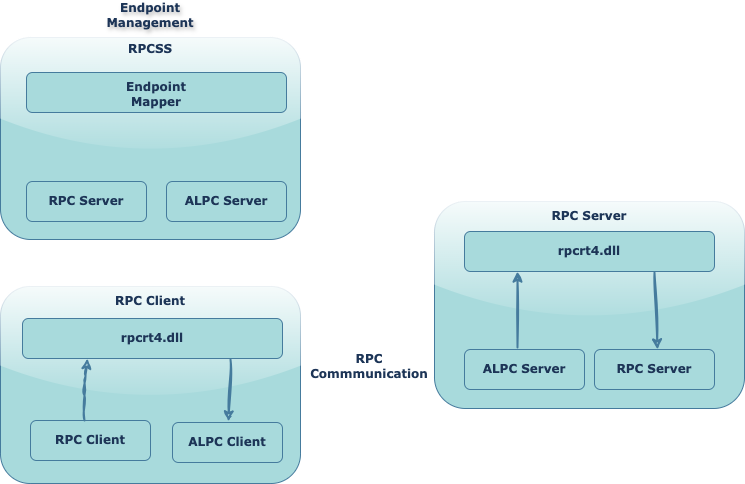

The diagram above was exported from draw.io. Its source (the exported page's mxGraphModel, read from the mxfile embedded in the PNG):
<mxGraphModel dx="1434" dy="819" grid="0" gridSize="10" guides="1" tooltips="1" connect="1" arrows="1" fold="1" page="1" pageScale="1" pageWidth="850" pageHeight="1100" background="none" math="0" shadow="0">
  <root>
    <mxCell id="0" />
    <mxCell id="1" parent="0" />
    <mxCell id="_CSOo2sO-5FcJnUBDyMp-1" value="" style="rounded=1;whiteSpace=wrap;html=1;fillColor=#A8DADC;strokeColor=#457B9D;fontFamily=Verdana;glass=1;shadow=0;labelBackgroundColor=none;fontColor=#1D3557;" parent="1" vertex="1">
      <mxGeometry x="490" y="367" width="310" height="207" as="geometry" />
    </mxCell>
    <mxCell id="_CSOo2sO-5FcJnUBDyMp-4" value="rpcrt4.dll" style="rounded=1;whiteSpace=wrap;html=1;fillColor=#A8DADC;strokeColor=#457B9D;fontFamily=Verdana;fontStyle=1;fontColor=#1D3557;labelBackgroundColor=none;" parent="1" vertex="1">
      <mxGeometry x="520" y="397" width="250" height="40" as="geometry" />
    </mxCell>
    <mxCell id="_CSOo2sO-5FcJnUBDyMp-5" value="ALPC Server" style="rounded=1;whiteSpace=wrap;html=1;fillColor=#A8DADC;strokeColor=#457B9D;fontFamily=Verdana;fontStyle=1;fontColor=#1D3557;labelBackgroundColor=none;" parent="1" vertex="1">
      <mxGeometry x="520" y="515" width="120" height="40" as="geometry" />
    </mxCell>
    <mxCell id="_CSOo2sO-5FcJnUBDyMp-8" value="RPC Server" style="rounded=1;whiteSpace=wrap;html=1;fillColor=#A8DADC;strokeColor=#457B9D;fontFamily=Verdana;fontStyle=1;fontColor=#1D3557;labelBackgroundColor=none;" parent="1" vertex="1">
      <mxGeometry x="650" y="515" width="120" height="40" as="geometry" />
    </mxCell>
    <mxCell id="_CSOo2sO-5FcJnUBDyMp-9" value="" style="rounded=1;whiteSpace=wrap;html=1;fillColor=#A8DADC;strokeColor=#457B9D;glass=1;labelBackgroundColor=none;fontColor=#1D3557;" parent="1" vertex="1">
      <mxGeometry x="56" y="452" width="300" height="197" as="geometry" />
    </mxCell>
    <mxCell id="_CSOo2sO-5FcJnUBDyMp-10" value="" style="rounded=1;whiteSpace=wrap;html=1;fillColor=#A8DADC;strokeColor=#457B9D;glass=1;labelBackgroundColor=none;fontColor=#1D3557;" parent="1" vertex="1">
      <mxGeometry x="56" y="203" width="300" height="202" as="geometry" />
    </mxCell>
    <mxCell id="_CSOo2sO-5FcJnUBDyMp-12" value="rpcrt4.dll" style="rounded=1;whiteSpace=wrap;html=1;fillColor=#A8DADC;strokeColor=#457B9D;fontFamily=Verdana;fontStyle=1;fontColor=#1D3557;labelBackgroundColor=none;" parent="1" vertex="1">
      <mxGeometry x="78" y="484" width="260" height="40" as="geometry" />
    </mxCell>
    <mxCell id="_CSOo2sO-5FcJnUBDyMp-15" value="RPC Client" style="rounded=1;whiteSpace=wrap;html=1;fillColor=#A8DADC;strokeColor=#457B9D;fontFamily=Verdana;fontStyle=1;labelBackgroundColor=none;fontColor=#1D3557;" parent="1" vertex="1">
      <mxGeometry x="86" y="586" width="120" height="40" as="geometry" />
    </mxCell>
    <mxCell id="_CSOo2sO-5FcJnUBDyMp-16" value="ALPC Client" style="rounded=1;whiteSpace=wrap;html=1;fillColor=#A8DADC;strokeColor=#457B9D;labelBackgroundColor=none;fontFamily=Verdana;fontStyle=1;fontColor=#1D3557;" parent="1" vertex="1">
      <mxGeometry x="228" y="588" width="110" height="40" as="geometry" />
    </mxCell>
    <mxCell id="_CSOo2sO-5FcJnUBDyMp-17" value="" style="rounded=1;whiteSpace=wrap;html=1;fillColor=#A8DADC;strokeColor=#457B9D;labelBackgroundColor=none;fontColor=#1D3557;" parent="1" vertex="1">
      <mxGeometry x="82" y="238" width="260" height="40" as="geometry" />
    </mxCell>
    <mxCell id="_CSOo2sO-5FcJnUBDyMp-18" value="RPC Server" style="rounded=1;whiteSpace=wrap;html=1;fillColor=#A8DADC;strokeColor=#457B9D;fontFamily=Verdana;fontStyle=1;labelBackgroundColor=none;fontColor=#1D3557;" parent="1" vertex="1">
      <mxGeometry x="82" y="347" width="120" height="40" as="geometry" />
    </mxCell>
    <mxCell id="_CSOo2sO-5FcJnUBDyMp-19" value="ALPC Server" style="rounded=1;whiteSpace=wrap;html=1;fillColor=#A8DADC;strokeColor=#457B9D;fontFamily=Verdana;fontStyle=1;labelBackgroundColor=none;fontColor=#1D3557;" parent="1" vertex="1">
      <mxGeometry x="222" y="347" width="120" height="40" as="geometry" />
    </mxCell>
    <mxCell id="_CSOo2sO-5FcJnUBDyMp-20" value="RPCSS" style="text;html=1;strokeColor=none;fillColor=none;align=center;verticalAlign=middle;whiteSpace=wrap;rounded=1;fontFamily=Verdana;fontStyle=1;fontColor=#1D3557;labelBackgroundColor=none;" parent="1" vertex="1">
      <mxGeometry x="176" y="200" width="60" height="30" as="geometry" />
    </mxCell>
    <mxCell id="_CSOo2sO-5FcJnUBDyMp-22" value="RPC Client" style="text;html=1;strokeColor=none;fillColor=none;align=center;verticalAlign=middle;whiteSpace=wrap;rounded=1;fontFamily=Verdana;fontStyle=1;fontColor=#1D3557;labelBackgroundColor=none;" parent="1" vertex="1">
      <mxGeometry x="168" y="452" width="76" height="30" as="geometry" />
    </mxCell>
    <mxCell id="_CSOo2sO-5FcJnUBDyMp-23" value="Endpoint Mapper" style="text;html=1;strokeColor=none;fillColor=none;align=center;verticalAlign=middle;whiteSpace=wrap;rounded=1;fontFamily=Verdana;fontStyle=1;labelBackgroundColor=none;fontColor=#1D3557;" parent="1" vertex="1">
      <mxGeometry x="157" y="245" width="110" height="30" as="geometry" />
    </mxCell>
    <mxCell id="_CSOo2sO-5FcJnUBDyMp-56" value="RPC Server" style="text;html=1;strokeColor=none;fillColor=none;align=center;verticalAlign=middle;whiteSpace=wrap;rounded=1;fontFamily=Verdana;fontStyle=1;labelBackgroundColor=none;fontColor=#1D3557;" parent="1" vertex="1">
      <mxGeometry x="602" y="367" width="86" height="30" as="geometry" />
    </mxCell>
    <mxCell id="_CSOo2sO-5FcJnUBDyMp-69" value="RPC Commmunication" style="text;html=1;strokeColor=none;fillColor=none;align=center;verticalAlign=middle;whiteSpace=wrap;rounded=1;fontFamily=Verdana;fontStyle=1;labelBackgroundColor=none;fontColor=#1D3557;" parent="1" vertex="1">
      <mxGeometry x="375" y="517" width="100" height="30" as="geometry" />
    </mxCell>
    <mxCell id="_CSOo2sO-5FcJnUBDyMp-71" value="Endpoint Management" style="text;html=1;strokeColor=none;fillColor=none;align=center;verticalAlign=middle;whiteSpace=wrap;rounded=1;fontFamily=Verdana;fontStyle=1;labelBackgroundColor=none;fontColor=#1D3557;labelBorderColor=none;textShadow=1;" parent="1" vertex="1">
      <mxGeometry x="176" y="166" width="60" height="30" as="geometry" />
    </mxCell>
    <mxCell id="MH8QjIwrg4-Z-2Uuqx5r-3" value="" style="endArrow=classic;html=1;rounded=1;sketch=1;hachureGap=4;jiggle=2;curveFitting=1;fontFamily=Architects Daughter;fontSource=https%3A%2F%2Ffonts.googleapis.com%2Fcss%3Ffamily%3DArchitects%2BDaughter;fillColor=#A8DADC;strokeColor=#457B9D;strokeWidth=2;labelBackgroundColor=none;fontColor=default;" parent="1" edge="1">
      <mxGeometry width="50" height="50" relative="1" as="geometry">
        <mxPoint x="710" y="438" as="sourcePoint" />
        <mxPoint x="713" y="515" as="targetPoint" />
      </mxGeometry>
    </mxCell>
    <mxCell id="MH8QjIwrg4-Z-2Uuqx5r-4" value="" style="endArrow=classic;html=1;rounded=1;sketch=1;hachureGap=4;jiggle=2;curveFitting=1;fontFamily=Architects Daughter;fontSource=https%3A%2F%2Ffonts.googleapis.com%2Fcss%3Ffamily%3DArchitects%2BDaughter;fillColor=#A8DADC;strokeColor=#457B9D;strokeWidth=2;labelBackgroundColor=none;fontColor=default;" parent="1" edge="1">
      <mxGeometry width="50" height="50" relative="1" as="geometry">
        <mxPoint x="573" y="513" as="sourcePoint" />
        <mxPoint x="573" y="437" as="targetPoint" />
      </mxGeometry>
    </mxCell>
    <mxCell id="MH8QjIwrg4-Z-2Uuqx5r-5" value="" style="endArrow=classic;html=1;rounded=1;sketch=1;hachureGap=4;jiggle=2;curveFitting=1;fontFamily=Architects Daughter;fontSource=https%3A%2F%2Ffonts.googleapis.com%2Fcss%3Ffamily%3DArchitects%2BDaughter;entryX=0.25;entryY=1;entryDx=0;entryDy=0;fillColor=#A8DADC;strokeColor=#457B9D;strokeWidth=2;labelBackgroundColor=none;fontColor=default;" parent="1" target="_CSOo2sO-5FcJnUBDyMp-12" edge="1">
      <mxGeometry width="50" height="50" relative="1" as="geometry">
        <mxPoint x="140" y="586" as="sourcePoint" />
        <mxPoint x="190" y="536" as="targetPoint" />
        <Array as="points">
          <mxPoint x="140" y="551" />
        </Array>
      </mxGeometry>
    </mxCell>
    <mxCell id="MH8QjIwrg4-Z-2Uuqx5r-6" value="" style="endArrow=classic;html=1;rounded=1;sketch=1;hachureGap=4;jiggle=2;curveFitting=1;fontFamily=Architects Daughter;fontSource=https%3A%2F%2Ffonts.googleapis.com%2Fcss%3Ffamily%3DArchitects%2BDaughter;fillColor=#A8DADC;strokeColor=#457B9D;strokeWidth=2;labelBackgroundColor=none;fontColor=default;" parent="1" edge="1">
      <mxGeometry width="50" height="50" relative="1" as="geometry">
        <mxPoint x="286" y="525" as="sourcePoint" />
        <mxPoint x="284" y="587" as="targetPoint" />
      </mxGeometry>
    </mxCell>
  </root>
</mxGraphModel>